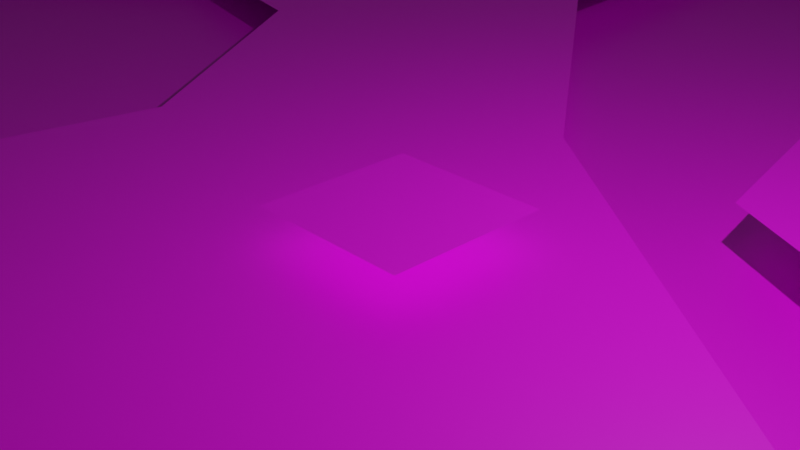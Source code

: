 # Source: sources.blend  (saved by Blender 2.81.16; exported with 4.5.12 LTS)
import bpy
from mathutils import Matrix  # noqa: F401  (used for matrix-valued properties, if any)

bpy.ops.wm.read_factory_settings(use_empty=True)
scene = bpy.context.scene
scene.name = 'Scene'

# ---- collections
col_collection = bpy.data.collections.new('Collection'); scene.collection.children.link(col_collection)
col_map1 = bpy.data.collections.new('map1'); scene.collection.children.link(col_map1)
col_entities = bpy.data.collections.new('entities'); scene.collection.children.link(col_entities)

# ---- images (referenced by path relative to the original .blend; pixels are not part of the script)
import os
ASSET_DIR = os.environ.get("B2B_ASSET_DIR", "")  # directory of the original .blend (textures are referenced by path, not embedded)
HERE = os.path.dirname(os.path.abspath(__file__))  # packed textures are extracted next to this script under _unpacked/

def load_image(name, relpath, width, height, colorspace="sRGB"):
    """Load a texture the original file referenced (path relative to the .blend, or extracted next to this script)."""
    p = next((c for c in (os.path.join(HERE, relpath), os.path.join(ASSET_DIR, relpath)) if relpath and os.path.exists(c)), "")
    if p:
        img = bpy.data.images.load(p, check_existing=True)
        img.name = name
    else:  # same state as the original file: an image datablock whose file is absent (Cycles renders it pink)
        img = bpy.data.images.new(name, width, height)
        img.source = "FILE"
        img.filepath = "//" + (relpath or name)
    img.colorspace_settings.name = colorspace
    return img
img_paper_grid_png_001 = load_image('paper-grid.png.001', 'paper-grid.png', 1024, 1024, 'sRGB')
img_paper_gray_png = load_image('paper-gray.png', 'paper-gray.png', 1024, 1024, 'sRGB')
img_paper_grid_png_002 = load_image('paper-grid.png.002', 'paper-grid.png', 1024, 1024, 'sRGB')
img_idle_1_png_001 = load_image('idle_1.png.001', 'idle_1.png', 1024, 1024, 'sRGB')

# ---- materials (node trees are filled in below, after node groups)
mat_paper_ground = bpy.data.materials.new('paper-ground')
mat_paper_ground.use_transparent_shadow = False
mat_paper_wall = bpy.data.materials.new('paper-wall')
mat_paper_wall.use_transparent_shadow = False
mat_paper_ground_001 = bpy.data.materials.new('paper-ground.001')
mat_paper_ground_001.use_transparent_shadow = False
mat_player = bpy.data.materials.new('player')

# ---- material node trees
mat_paper_ground.use_nodes = True; mat_paper_ground.node_tree.nodes.clear()
_N = mat_paper_ground.node_tree.nodes; _L = mat_paper_ground.node_tree.links
n0 = _N.new('ShaderNodeOutputMaterial'); n0.name = 'Material Output'; n0.location = (300, 300)
n1 = _N.new('ShaderNodeBsdfPrincipled'); n1.name = 'Principled BSDF'; n1.location = (10, 300)
n1.distribution = 'GGX'
n1.subsurface_method = 'BURLEY'
n1.inputs[3].default_value = 1.45
n1.inputs[27].default_value = (0.0, 0.0, 0.0, 1.0)
n1.inputs[28].default_value = 1.0
n2 = _N.new('ShaderNodeTexImage'); n2.name = 'Image Texture'; n2.location = (-388, 251)
n2.image = img_paper_grid_png_001
_L.new(n1.outputs[0], n0.inputs[0])
_L.new(n2.outputs[0], n1.inputs[0])
n0.is_active_output = True
mat_paper_wall.use_nodes = True; mat_paper_wall.node_tree.nodes.clear()
_N = mat_paper_wall.node_tree.nodes; _L = mat_paper_wall.node_tree.links
n0 = _N.new('ShaderNodeOutputMaterial'); n0.name = 'Material Output'; n0.location = (300, 300)
n1 = _N.new('ShaderNodeBsdfPrincipled'); n1.name = 'Principled BSDF'; n1.location = (10, 300)
n1.distribution = 'GGX'
n1.subsurface_method = 'BURLEY'
n1.inputs[3].default_value = 1.45
n1.inputs[27].default_value = (0.0, 0.0, 0.0, 1.0)
n1.inputs[28].default_value = 1.0
n2 = _N.new('ShaderNodeTexImage'); n2.name = 'Image Texture'; n2.location = (-388, 251)
n2.image = img_paper_gray_png
_L.new(n1.outputs[0], n0.inputs[0])
_L.new(n2.outputs[0], n1.inputs[0])
n0.is_active_output = True
mat_paper_ground_001.use_nodes = True; mat_paper_ground_001.node_tree.nodes.clear()
_N = mat_paper_ground_001.node_tree.nodes; _L = mat_paper_ground_001.node_tree.links
n0 = _N.new('ShaderNodeOutputMaterial'); n0.name = 'Material Output'; n0.location = (300, 300)
n1 = _N.new('ShaderNodeBsdfPrincipled'); n1.name = 'Principled BSDF'; n1.location = (10, 300)
n1.distribution = 'GGX'
n1.subsurface_method = 'BURLEY'
n1.inputs[3].default_value = 1.45
n1.inputs[27].default_value = (0.0, 0.0, 0.0, 1.0)
n1.inputs[28].default_value = 1.0
n2 = _N.new('ShaderNodeTexImage'); n2.name = 'Image Texture'; n2.location = (-388, 251)
n2.image = img_paper_grid_png_002
_L.new(n1.outputs[0], n0.inputs[0])
_L.new(n2.outputs[0], n1.inputs[0])
n0.is_active_output = True
mat_player.use_nodes = True; mat_player.node_tree.nodes.clear()
_N = mat_player.node_tree.nodes; _L = mat_player.node_tree.links
n0 = _N.new('ShaderNodeOutputMaterial'); n0.name = 'Material Output'; n0.location = (300, 300)
n0.target = 'CYCLES'
n1 = _N.new('ShaderNodeBsdfPrincipled'); n1.name = 'Principled BSDF'; n1.location = (10, 300)
n1.distribution = 'GGX'
n1.subsurface_method = 'BURLEY'
n1.inputs[3].default_value = 1.45
n1.inputs[27].default_value = (0.0, 0.0, 0.0, 1.0)
n1.inputs[28].default_value = 1.0
n2 = _N.new('ShaderNodeTexImage'); n2.name = 'Image Texture'; n2.location = (-359, 218)
n2.image = img_idle_1_png_001
n3 = _N.new('ShaderNodeOutputMaterial'); n3.name = 'Material Output.001'; n3.location = (0, 0)
n3.target = 'EEVEE'
n4 = _N.new('ShaderNodeMixShader'); n4.name = 'Mix Shader'; n4.location = (0, 0)
n4.label = 'Disable Shadow'
n4.hide = True
n5 = _N.new('ShaderNodeLightPath'); n5.name = 'Light Path'; n5.location = (0, 0)
n5.hide = True
n6 = _N.new('ShaderNodeBsdfTransparent'); n6.name = 'Transparent BSDF'; n6.location = (0, 0)
n6.hide = True
_L.new(n1.outputs[0], n0.inputs[0])
_L.new(n2.outputs[0], n1.inputs[0])
_L.new(n1.outputs[0], n4.inputs[1])
_L.new(n4.outputs[0], n3.inputs[0])
_L.new(n5.outputs[1], n4.inputs[0])
_L.new(n6.outputs[0], n4.inputs[2])
n0.is_active_output = True

# ---- world
world_world = bpy.data.worlds.new('World'); scene.world = world_world
world_world.use_nodes = True; world_world.node_tree.nodes.clear()
_N = world_world.node_tree.nodes; _L = world_world.node_tree.links
n0 = _N.new('ShaderNodeOutputWorld'); n0.name = 'World Output'; n0.location = (300, 300)
n1 = _N.new('ShaderNodeBackground'); n1.name = 'Background'; n1.location = (10, 300)
n1.inputs[0].default_value = (0.05088, 0.05088, 0.05088, 1.0)
_L.new(n1.outputs[0], n0.inputs[0])
n0.is_active_output = True
world_world.color = (0.05088, 0.05088, 0.05088)
world_world.use_sun_shadow = False
world_world.sun_shadow_jitter_overblur = 0.0

# ---- cameras
cam_camera = bpy.data.cameras.new('Camera')
cam_camera.clip_end = 100.0
cam_camera.ortho_scale = 7.314

# ---- lights
light_light = bpy.data.lights.new('Light', 'POINT')
light_light.transmission_factor = 0.0
light_light.energy = 1000.0
light_light.shadow_soft_size = 0.1
light_light.shadow_maximum_resolution = 0.006
light_light.use_absolute_resolution = True

# ---- meshes
me_circle = bpy.data.meshes.new('Circle')
me_circle.from_pydata([(-11.83, -0.9788, 0.0), (-11.38, -2.33, 0.0), (-9.806, -2.407, 0.0), (-8.255, -2.049, 0.0), (-6.585, 0.02139, 0.0), (-4.025, 1.829, 0.0), (-2.53, 1.46, 0.0), (-1.667, 0.1559, 0.0), (-1.803, -0.5682, 0.0), (-2.293, -0.8808, 0.0), (-2.726, -0.7353, 0.0), (-3.437, -0.1245, 0.0), (-5.115, -0.5308, 0.0), (-6.472, -1.85, 0.0), (-6.241, -3.549, 0.0), (-4.113, -4.527, 0.0), (-0.6074, -4.605, 0.0), (1.919, -4.213, 0.0), (3.337, -3.798, 0.0), (4.09, -2.746, 0.0), (4.143, -1.591, 0.0), (3.388, -0.5471, 0.0), (2.295, -0.1518, 0.0), (1.39, -0.06124, 0.0), (-0.2456, 1.142, 0.0), (-1.538, 2.86, 0.0), (-1.679, 4.43, 0.0), (-2.872, 5.591, 0.0), (-4.774, 6.476, 0.0), (-8.565, 5.387, 0.0), (-10.88, 3.392, 0.0), (-11.67, 0.9447, 0.0), (-9.326, 2.142, 0.0), (-8.452, 3.525, 0.0), (-6.703, 3.92, 0.0), (-6.279, 2.368, 0.0), (-7.549, 1.042, 0.0), (-8.96, 0.76, 0.0), (-1.576, 4.805, 0.0), (-2.562, 5.604, 0.0), (-1.175, 5.141, 0.0), (-2.161, 5.94, 0.0), (-0.4559, 5.345, 0.0), (-1.898, 6.512, 0.0), (0.2809, 4.97, 0.0), (0.6299, 3.871, 0.0), (0.3197, 2.307, 0.0), (0.5653, 1.104, 0.0), (1.512, 0.6236, 0.0), (3.202, 0.1892, 0.0), (4.301, 0.8862, 0.0), (4.969, 1.966, 0.0), (4.409, 3.138, 0.0), (3.256, 3.513, 0.0), (1.943, 4.344, 0.0), (1.54, 5.524, 0.0), (2.006, 7.013, 0.0), (1.671, 8.286, 0.0), (0.2635, 9.738, 0.0), (-2.171, 9.961, 0.0), (-4.494, 9.09, 0.0), (-5.209, 8.107, 0.0), (-5.053, 7.66, 0.0), (-4.612, 7.153, 0.0)], [], [(1, 2, 3, 4, 36, 37, 32, 30, 31, 0), (28, 29, 30, 32, 33, 34), (4, 5, 35, 36), (6, 25, 26, 27, 28, 34, 35, 5), (7, 24, 25, 6), (18, 19, 20, 21, 22, 23, 17), (8, 23, 24, 7), (17, 23, 8, 16), (9, 10, 15, 16, 8), (11, 12, 13, 14, 15, 10), (27, 26, 38, 39), (39, 38, 40, 41), (41, 40, 42, 43), (44, 45, 54, 55), (59, 60, 61, 62, 63, 43), (59, 43, 42, 56, 57, 58), (56, 42, 44, 55), (46, 47, 48, 49, 50, 51, 52, 53, 54, 45)])
_uv = me_circle.uv_layers.new(name='UVMap')
_uv.uv.foreach_set('vector', [-1.918, 2.49, -1.445, 2.469, -0.9797, 2.299, -0.4784, 1.536, -0.7678, 1.214, -1.191, 1.353, -1.301, 0.8879, -1.768, 0.5043, -2.004, 1.371, -2.053, 2.038, 0.06496, -0.7408, -1.073, -0.2523, -1.768, 0.5043, -1.301, 0.8879, -1.039, 0.3856, -0.5138, 0.1972, -0.4784, 1.536, 0.2896, 0.8371, -0.3868, 0.719, -0.7678, 1.214, 0.7381, 0.9194, 1.036, 0.4075, 0.9935, -0.129, 0.6356, -0.4929, 0.06496, -0.7408, -0.5138, 0.1972, -0.3868, 0.719, 0.2896, 0.8371, 0.9973, 1.343, 1.424, 0.9607, 1.036, 0.4075, 0.7381, 0.9194, 2.499, 2.555, 2.725, 2.17, 2.74, 1.771, 2.514, 1.433, 2.186, 1.33, 1.915, 1.326, 2.073, 2.74, 0.9563, 1.596, 1.915, 1.326, 1.424, 0.9607, 0.9973, 1.343, 2.073, 2.74, 1.915, 1.326, 0.9563, 1.596, 1.315, 2.951, 0.8092, 1.719, 0.6793, 1.681, 0.2631, 3.029, 1.315, 2.951, 0.9563, 1.596, 0.466, 1.492, -0.03751, 1.682, -0.4447, 2.178, -0.3752, 2.756, 0.2631, 3.029, 0.6793, 1.681, 0.6356, -0.4929, 0.9935, -0.129, 1.025, -0.2612, 0.7287, -0.5067, 0.7287, -0.5067, 1.025, -0.2612, 1.145, -0.389, 0.8489, -0.6344, 0.8489, -0.6344, 1.145, -0.389, 1.361, -0.4805, 0.9279, -0.8394, 1.582, -0.3735, 1.686, -0.005498, 2.08, -0.2078, 1.96, -0.6019, 0.8458, -2.019, 0.1487, -1.65, -0.06576, -1.29, -0.01884, -1.14, 0.1134, -0.9789, 0.9279, -0.8394, 0.8458, -2.019, 0.9279, -0.8394, 1.361, -0.4805, 2.099, -1.129, 1.999, -1.557, 1.576, -2.015, 2.099, -1.129, 1.361, -0.4805, 1.582, -0.3735, 1.96, -0.6019, 1.593, 0.5425, 1.667, 0.9492, 1.951, 1.086, 2.458, 1.185, 2.788, 0.9125, 2.988, 0.5206, 2.82, 0.1338, 2.474, 0.03906, 2.08, -0.2078, 1.686, -0.005498])
me_circle.materials.append(mat_paper_ground)
me_circle.use_remesh_fix_poles = True
me_circle.use_remesh_preserve_attributes = False
me_circle.use_mirror_vertex_groups = False
me_circle.update()
me_circle_001 = bpy.data.meshes.new('Circle.001')
me_circle_001.from_pydata([(-17.86, -10.4, -0.3236), (12.77, -10.4, -0.3236), (-17.86, 14.02, -0.3236), (12.77, 14.02, -0.3236)], [], [(0, 1, 3, 2)])
_uv = me_circle_001.uv_layers.new(name='UVMap')
_uv.uv.foreach_set('vector', [7.366, -6.813, 7.366, 7.813, -6.423, 7.813, -6.423, -6.813])
me_circle_001.materials.append(mat_paper_wall)
me_circle_001.use_remesh_fix_poles = True
me_circle_001.use_remesh_preserve_attributes = False
me_circle_001.use_mirror_vertex_groups = False
me_circle_001.update()
me_circle_002 = bpy.data.meshes.new('Circle.002')
me_circle_002.from_pydata([(-11.83, -0.9788, 0.0), (-11.38, -2.33, 0.0), (-9.806, -2.407, 0.0), (-8.255, -2.049, 0.0), (-6.585, 0.02139, 0.0), (-4.025, 1.829, 0.0), (-2.53, 1.46, 0.0), (-1.667, 0.1559, 0.0), (-1.803, -0.5682, 0.0), (-2.293, -0.8808, 0.0), (-2.726, -0.7353, 0.0), (-3.437, -0.1245, 0.0), (-5.115, -0.5308, 0.0), (-6.472, -1.85, 0.0), (-6.241, -3.549, 0.0), (-4.113, -4.527, 0.0), (-0.6074, -4.605, 0.0), (1.919, -4.213, 0.0), (3.337, -3.798, 0.0), (4.09, -2.746, 0.0), (4.143, -1.591, 0.0), (3.388, -0.5471, 0.0), (2.295, -0.1518, 0.0), (1.39, -0.06124, 0.0), (-0.2456, 1.142, 0.0), (-1.538, 2.86, 0.0), (-1.679, 4.43, 0.0), (-2.872, 5.591, 0.0), (-4.774, 6.476, 0.0), (-8.565, 5.387, 0.0), (-10.88, 3.392, 0.0), (-11.67, 0.9447, 0.0), (-9.326, 2.142, 0.0), (-8.452, 3.525, 0.0), (-6.703, 3.92, 0.0), (-6.279, 2.368, 0.0), (-7.549, 1.042, 0.0), (-8.96, 0.76, 0.0), (-1.576, 4.805, 0.0), (-2.562, 5.604, 0.0), (-1.175, 5.141, 0.0), (-2.161, 5.94, 0.0), (-0.4559, 5.345, 0.0), (-1.898, 6.512, 0.0), (0.2809, 4.97, 0.0), (0.6299, 3.871, 0.0), (0.3197, 2.307, 0.0), (0.5653, 1.104, 0.0), (1.512, 0.6236, 0.0), (3.202, 0.1892, 0.0), (4.301, 0.8862, 0.0), (4.969, 1.966, 0.0), (4.409, 3.138, 0.0), (3.256, 3.513, 0.0), (1.943, 4.344, 0.0), (1.54, 5.524, 0.0), (2.006, 7.013, 0.0), (1.671, 8.286, 0.0), (0.2635, 9.738, 0.0), (-2.171, 9.961, 0.0), (-4.494, 9.09, 0.0), (-5.209, 8.107, 0.0), (-5.053, 7.66, 0.0), (-4.612, 7.153, 0.0)], [(1, 0), (2, 1), (3, 2), (4, 3), (5, 4), (6, 5), (7, 6), (8, 7), (9, 8), (10, 9), (11, 10), (12, 11), (13, 12), (14, 13), (15, 14), (16, 15), (17, 16), (18, 17), (19, 18), (20, 19), (21, 20), (22, 21), (23, 22), (24, 23), (25, 24), (26, 25), (28, 27), (29, 28), (30, 29), (31, 30), (0, 31), (32, 33), (33, 34), (34, 35), (35, 36), (36, 37), (32, 37), (26, 38), (39, 27), (38, 40), (41, 39), (40, 42), (43, 41), (42, 44), (44, 45), (45, 46), (46, 47), (47, 48), (48, 49), (49, 50), (50, 51), (51, 52), (52, 53), (53, 54), (54, 55), (55, 56), (56, 57), (57, 58), (58, 59), (59, 60), (60, 61), (61, 62), (62, 63), (43, 63)], [])
_uv = me_circle_002.uv_layers.new(name='UVMap')
_uv.uv.foreach_set('vector', [])
me_circle_002.materials.append(mat_paper_ground_001)
me_circle_002.use_remesh_fix_poles = True
me_circle_002.use_remesh_preserve_attributes = False
me_circle_002.use_mirror_vertex_groups = False
me_circle_002.update()
me_plane_001 = bpy.data.meshes.new('Plane.001')
me_plane_001.from_pydata([(-1.0, -1.0, 0.0), (1.0, -1.0, 0.0), (-1.0, 1.0, 0.0), (1.0, 1.0, 0.0)], [], [(0, 1, 3, 2)])
_uv = me_plane_001.uv_layers.new(name='UVMap')
_uv.uv.foreach_set('vector', [0.0, 0.0, 1.0, 0.0, 1.0, 1.0, 0.0, 1.0])
me_plane_001.materials.append(mat_player)
me_plane_001.use_remesh_fix_poles = True
me_plane_001.use_remesh_preserve_attributes = False
me_plane_001.use_mirror_vertex_groups = False
me_plane_001.update()
me_plane = bpy.data.meshes.new('Plane')
me_plane.from_pydata([(-0.4778, -0.9924, 0.0), (0.4322, -0.9924, 0.0), (-0.4778, -0.2378, 0.0), (0.4322, -0.2378, 0.0)], [(2, 0), (0, 1), (1, 3), (3, 2)], [])
_uv = me_plane.uv_layers.new(name='UVMap')
_uv.uv.foreach_set('vector', [])
me_plane.use_remesh_fix_poles = True
me_plane.use_remesh_preserve_attributes = False
me_plane.use_mirror_vertex_groups = False
me_plane.update()

# ---- objects
ob_light = bpy.data.objects.new('Light', light_light)
ob_camera = bpy.data.objects.new('Camera', cam_camera)
ob_terrain = bpy.data.objects.new('terrain', me_circle)
ob_terrain_ground = bpy.data.objects.new('terrain-ground', me_circle_001)
ob_terrain_hitbox = bpy.data.objects.new('terrain hitbox', me_circle_002)
ob_player = bpy.data.objects.new('player', me_plane_001)
ob_bush = bpy.data.objects.new('bush', None)
ob_empty = bpy.data.objects.new('Empty', None)
ob_player_hitbox = bpy.data.objects.new('player hitbox', me_plane)

# ---- transforms, parenting, visibility, modifiers, constraints
ob_light.location = (4.076, 1.005, 5.904)
ob_light.rotation_euler = (0.6503, 0.05522, 1.866)
ob_light.lock_rotations_4d = False
ob_light.empty_display_type = 'ARROWS'
ob_light.color = (0.0, 0.0, 0.0, 0.0)
ob_light.lineart.crease_threshold = 0.0
ob_camera.location = (7.359, -6.926, 4.958)
ob_camera.rotation_euler = (1.109, 0.0, 0.8149)
ob_camera.lock_rotations_4d = False
ob_camera.empty_display_type = 'ARROWS'
ob_camera.color = (0.0, 0.0, 0.0, 0.0)
ob_camera.display_type = 'WIRE'
ob_camera.lineart.crease_threshold = 0.0
ob_terrain.location = (0.0, 0.0, -0.3361)
ob_terrain.scale = (3.143, 3.143, 3.143)
ob_terrain.lineart.crease_threshold = 0.0
_m = ob_terrain.modifiers.new('Triangulate', 'TRIANGULATE')
ob_terrain_ground.location = (0.0, 0.0, 0.0)
ob_terrain_ground.scale = (3.143, 3.143, 3.143)
ob_terrain_ground.lineart.crease_threshold = 0.0
_m = ob_terrain_ground.modifiers.new('Triangulate', 'TRIANGULATE')
ob_terrain_hitbox.location = (0.0, 0.0, 0.0)
ob_terrain_hitbox.scale = (3.143, 3.143, 3.143)
ob_terrain_hitbox.lineart.crease_threshold = 0.0
ob_player.location = (0.0, 0.0, 0.1251)
ob_player.visible_shadow = False
ob_player.lineart.crease_threshold = 0.0
ob_bush.location = (5.045, -3.301, 0.2673)
ob_bush.scale = (0.8408, 0.8408, 0.8408)
ob_bush.empty_display_type = 'IMAGE'
ob_bush.empty_display_size = 5.0
ob_bush.lineart.crease_threshold = 0.0
ob_empty.location = (1.467, -7.313, 0.2108)
ob_empty.scale = (0.4789, 0.4789, 0.4789)
ob_empty.empty_display_type = 'IMAGE'
ob_empty.empty_display_size = 5.0
ob_empty.lineart.crease_threshold = 0.0
ob_player_hitbox.location = (0.0, 0.0, 0.1979)
ob_player_hitbox.lineart.crease_threshold = 0.0

# ---- collection membership
col_collection.objects.link(ob_light)
col_collection.objects.link(ob_camera)
col_map1.objects.link(ob_terrain)
col_map1.objects.link(ob_terrain_ground)
col_map1.objects.link(ob_terrain_hitbox)
col_entities.objects.link(ob_player)
col_entities.objects.link(ob_bush)
col_entities.objects.link(ob_empty)
col_entities.objects.link(ob_player_hitbox)

# ---- scene / render settings (as saved in the file)
scene.camera = ob_camera
scene.frame_start = 1; scene.frame_end = 250; scene.frame_set(1)
scene.render.engine = 'BLENDER_EEVEE_NEXT'
scene.cycles.use_denoising = False
scene.cycles.samples = 128
scene.cycles.sampling_pattern = 'TABULATED_SOBOL'
scene.cycles.use_adaptive_sampling = False
scene.cycles.use_light_tree = False
scene.view_settings.view_transform = 'Filmic'
bpy.context.view_layer.update()
